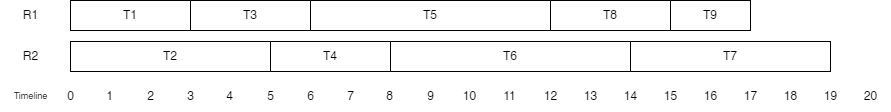

The diagram above was exported from draw.io. Its source (the exported page's mxGraphModel, read from the mxfile embedded in the PNG):
<mxGraphModel dx="533" dy="298" grid="1" gridSize="10" guides="1" tooltips="1" connect="1" arrows="1" fold="1" page="1" pageScale="1" pageWidth="827" pageHeight="1169" math="0" shadow="0">
  <root>
    <mxCell id="0" />
    <mxCell id="1" parent="0" />
    <mxCell id="FSpyGV1VrUcE_QQFQrU3-1" value="R1" style="text;html=1;align=center;verticalAlign=middle;resizable=0;points=[];autosize=1;strokeColor=none;fillColor=none;" vertex="1" parent="1">
      <mxGeometry x="80" y="204" width="40" height="30" as="geometry" />
    </mxCell>
    <mxCell id="FSpyGV1VrUcE_QQFQrU3-2" value="R2" style="text;html=1;align=center;verticalAlign=middle;resizable=0;points=[];autosize=1;strokeColor=none;fillColor=none;" vertex="1" parent="1">
      <mxGeometry x="80" y="245" width="40" height="30" as="geometry" />
    </mxCell>
    <mxCell id="FSpyGV1VrUcE_QQFQrU3-4" value="T1" style="rounded=0;whiteSpace=wrap;html=1;" vertex="1" parent="1">
      <mxGeometry x="140" y="204" width="120" height="30" as="geometry" />
    </mxCell>
    <mxCell id="FSpyGV1VrUcE_QQFQrU3-5" value="0" style="text;html=1;align=center;verticalAlign=middle;resizable=0;points=[];autosize=1;strokeColor=none;fillColor=none;" vertex="1" parent="1">
      <mxGeometry x="125" y="285" width="30" height="30" as="geometry" />
    </mxCell>
    <mxCell id="FSpyGV1VrUcE_QQFQrU3-6" value="1" style="text;html=1;align=center;verticalAlign=middle;resizable=0;points=[];autosize=1;strokeColor=none;fillColor=none;" vertex="1" parent="1">
      <mxGeometry x="164" y="285" width="30" height="30" as="geometry" />
    </mxCell>
    <mxCell id="FSpyGV1VrUcE_QQFQrU3-7" value="2" style="text;html=1;align=center;verticalAlign=middle;resizable=0;points=[];autosize=1;strokeColor=none;fillColor=none;" vertex="1" parent="1">
      <mxGeometry x="205" y="285" width="30" height="30" as="geometry" />
    </mxCell>
    <mxCell id="FSpyGV1VrUcE_QQFQrU3-8" value="3" style="text;html=1;align=center;verticalAlign=middle;resizable=0;points=[];autosize=1;strokeColor=none;fillColor=none;" vertex="1" parent="1">
      <mxGeometry x="245" y="285" width="30" height="30" as="geometry" />
    </mxCell>
    <mxCell id="FSpyGV1VrUcE_QQFQrU3-9" value="4" style="text;html=1;align=center;verticalAlign=middle;resizable=0;points=[];autosize=1;strokeColor=none;fillColor=none;" vertex="1" parent="1">
      <mxGeometry x="284" y="285" width="30" height="30" as="geometry" />
    </mxCell>
    <mxCell id="FSpyGV1VrUcE_QQFQrU3-10" value="5" style="text;html=1;align=center;verticalAlign=middle;resizable=0;points=[];autosize=1;strokeColor=none;fillColor=none;" vertex="1" parent="1">
      <mxGeometry x="325" y="285" width="30" height="30" as="geometry" />
    </mxCell>
    <mxCell id="FSpyGV1VrUcE_QQFQrU3-11" value="6" style="text;html=1;align=center;verticalAlign=middle;resizable=0;points=[];autosize=1;strokeColor=none;fillColor=none;" vertex="1" parent="1">
      <mxGeometry x="365" y="285" width="30" height="30" as="geometry" />
    </mxCell>
    <mxCell id="FSpyGV1VrUcE_QQFQrU3-12" value="7" style="text;html=1;align=center;verticalAlign=middle;resizable=0;points=[];autosize=1;strokeColor=none;fillColor=none;" vertex="1" parent="1">
      <mxGeometry x="405" y="285" width="30" height="30" as="geometry" />
    </mxCell>
    <mxCell id="FSpyGV1VrUcE_QQFQrU3-13" value="8" style="text;html=1;align=center;verticalAlign=middle;resizable=0;points=[];autosize=1;strokeColor=none;fillColor=none;" vertex="1" parent="1">
      <mxGeometry x="444" y="285" width="30" height="30" as="geometry" />
    </mxCell>
    <mxCell id="FSpyGV1VrUcE_QQFQrU3-14" value="9" style="text;html=1;align=center;verticalAlign=middle;resizable=0;points=[];autosize=1;strokeColor=none;fillColor=none;" vertex="1" parent="1">
      <mxGeometry x="485" y="285" width="30" height="30" as="geometry" />
    </mxCell>
    <mxCell id="FSpyGV1VrUcE_QQFQrU3-15" value="10" style="text;html=1;align=center;verticalAlign=middle;resizable=0;points=[];autosize=1;strokeColor=none;fillColor=none;" vertex="1" parent="1">
      <mxGeometry x="519" y="285" width="40" height="30" as="geometry" />
    </mxCell>
    <mxCell id="FSpyGV1VrUcE_QQFQrU3-16" value="11" style="text;html=1;align=center;verticalAlign=middle;resizable=0;points=[];autosize=1;strokeColor=none;fillColor=none;" vertex="1" parent="1">
      <mxGeometry x="559" y="285" width="40" height="30" as="geometry" />
    </mxCell>
    <mxCell id="FSpyGV1VrUcE_QQFQrU3-17" value="12" style="text;html=1;align=center;verticalAlign=middle;resizable=0;points=[];autosize=1;strokeColor=none;fillColor=none;" vertex="1" parent="1">
      <mxGeometry x="600" y="285" width="40" height="30" as="geometry" />
    </mxCell>
    <mxCell id="FSpyGV1VrUcE_QQFQrU3-18" value="13" style="text;html=1;align=center;verticalAlign=middle;resizable=0;points=[];autosize=1;strokeColor=none;fillColor=none;" vertex="1" parent="1">
      <mxGeometry x="640" y="285" width="40" height="30" as="geometry" />
    </mxCell>
    <mxCell id="FSpyGV1VrUcE_QQFQrU3-19" value="14" style="text;html=1;align=center;verticalAlign=middle;resizable=0;points=[];autosize=1;strokeColor=none;fillColor=none;" vertex="1" parent="1">
      <mxGeometry x="680" y="285" width="40" height="30" as="geometry" />
    </mxCell>
    <mxCell id="FSpyGV1VrUcE_QQFQrU3-20" value="15" style="text;html=1;align=center;verticalAlign=middle;resizable=0;points=[];autosize=1;strokeColor=none;fillColor=none;" vertex="1" parent="1">
      <mxGeometry x="720" y="285" width="40" height="30" as="geometry" />
    </mxCell>
    <mxCell id="FSpyGV1VrUcE_QQFQrU3-21" value="16" style="text;html=1;align=center;verticalAlign=middle;resizable=0;points=[];autosize=1;strokeColor=none;fillColor=none;" vertex="1" parent="1">
      <mxGeometry x="760" y="285" width="40" height="30" as="geometry" />
    </mxCell>
    <mxCell id="FSpyGV1VrUcE_QQFQrU3-22" value="17" style="text;html=1;align=center;verticalAlign=middle;resizable=0;points=[];autosize=1;strokeColor=none;fillColor=none;" vertex="1" parent="1">
      <mxGeometry x="800" y="285" width="40" height="30" as="geometry" />
    </mxCell>
    <mxCell id="FSpyGV1VrUcE_QQFQrU3-23" value="18" style="text;html=1;align=center;verticalAlign=middle;resizable=0;points=[];autosize=1;strokeColor=none;fillColor=none;" vertex="1" parent="1">
      <mxGeometry x="840" y="285" width="40" height="30" as="geometry" />
    </mxCell>
    <mxCell id="FSpyGV1VrUcE_QQFQrU3-24" value="19" style="text;html=1;align=center;verticalAlign=middle;resizable=0;points=[];autosize=1;strokeColor=none;fillColor=none;" vertex="1" parent="1">
      <mxGeometry x="880" y="285" width="40" height="30" as="geometry" />
    </mxCell>
    <mxCell id="FSpyGV1VrUcE_QQFQrU3-25" value="20" style="text;html=1;align=center;verticalAlign=middle;resizable=0;points=[];autosize=1;strokeColor=none;fillColor=none;" vertex="1" parent="1">
      <mxGeometry x="920" y="285" width="40" height="30" as="geometry" />
    </mxCell>
    <mxCell id="FSpyGV1VrUcE_QQFQrU3-26" value="T2" style="rounded=0;whiteSpace=wrap;html=1;" vertex="1" parent="1">
      <mxGeometry x="140" y="245" width="200" height="30" as="geometry" />
    </mxCell>
    <mxCell id="FSpyGV1VrUcE_QQFQrU3-28" value="T3" style="rounded=0;whiteSpace=wrap;html=1;" vertex="1" parent="1">
      <mxGeometry x="260" y="204" width="120" height="30" as="geometry" />
    </mxCell>
    <mxCell id="FSpyGV1VrUcE_QQFQrU3-29" value="T4" style="rounded=0;whiteSpace=wrap;html=1;" vertex="1" parent="1">
      <mxGeometry x="340" y="245" width="120" height="30" as="geometry" />
    </mxCell>
    <mxCell id="FSpyGV1VrUcE_QQFQrU3-30" value="T6" style="rounded=0;whiteSpace=wrap;html=1;" vertex="1" parent="1">
      <mxGeometry x="460" y="245" width="240" height="30" as="geometry" />
    </mxCell>
    <mxCell id="FSpyGV1VrUcE_QQFQrU3-31" value="T5" style="rounded=0;whiteSpace=wrap;html=1;" vertex="1" parent="1">
      <mxGeometry x="380" y="204" width="240" height="30" as="geometry" />
    </mxCell>
    <mxCell id="FSpyGV1VrUcE_QQFQrU3-32" value="T8" style="rounded=0;whiteSpace=wrap;html=1;" vertex="1" parent="1">
      <mxGeometry x="620" y="204" width="120" height="30" as="geometry" />
    </mxCell>
    <mxCell id="FSpyGV1VrUcE_QQFQrU3-33" value="T7" style="rounded=0;whiteSpace=wrap;html=1;" vertex="1" parent="1">
      <mxGeometry x="700" y="245" width="200" height="30" as="geometry" />
    </mxCell>
    <mxCell id="FSpyGV1VrUcE_QQFQrU3-34" value="T9" style="rounded=0;whiteSpace=wrap;html=1;" vertex="1" parent="1">
      <mxGeometry x="740" y="204" width="80" height="30" as="geometry" />
    </mxCell>
    <mxCell id="FSpyGV1VrUcE_QQFQrU3-35" value="Timeline" style="text;html=1;align=center;verticalAlign=middle;resizable=0;points=[];autosize=1;strokeColor=none;fillColor=none;fontSize=9;" vertex="1" parent="1">
      <mxGeometry x="70" y="290" width="60" height="20" as="geometry" />
    </mxCell>
  </root>
</mxGraphModel>